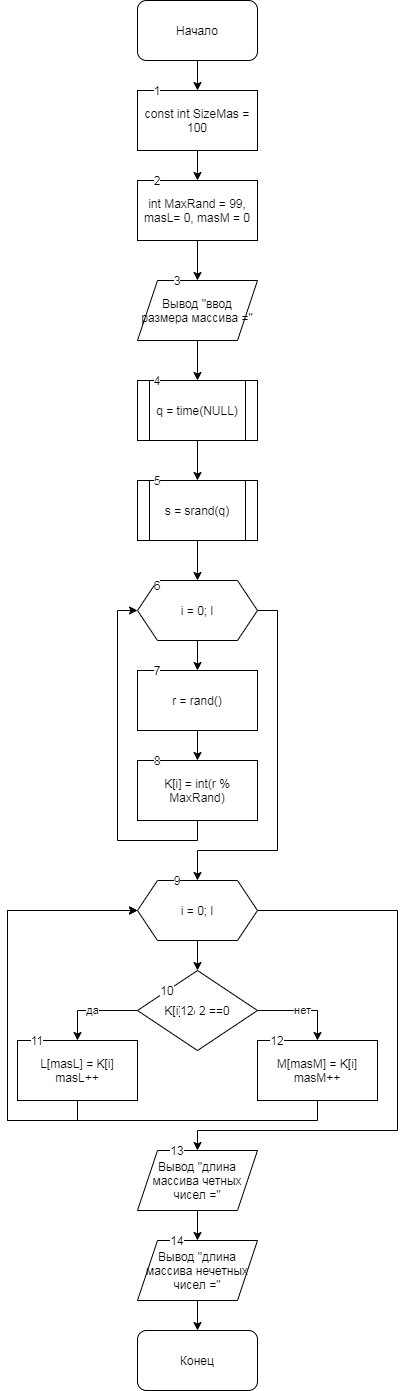

The diagram above was exported from draw.io. Its source (the exported page's mxGraphModel, read from the mxfile embedded in the PNG):
<mxGraphModel dx="559" dy="683" grid="1" gridSize="10" guides="1" tooltips="1" connect="1" arrows="1" fold="1" page="1" pageScale="1" pageWidth="827" pageHeight="1169" math="0" shadow="0">
  <root>
    <mxCell id="0" />
    <mxCell id="1" parent="0" />
    <mxCell id="QHftleblV3SMvDlaGZVk-4" value="" style="edgeStyle=orthogonalEdgeStyle;rounded=0;orthogonalLoop=1;jettySize=auto;html=1;" edge="1" parent="1" source="QHftleblV3SMvDlaGZVk-1" target="QHftleblV3SMvDlaGZVk-3">
      <mxGeometry relative="1" as="geometry" />
    </mxCell>
    <mxCell id="QHftleblV3SMvDlaGZVk-1" value="Начало" style="rounded=1;whiteSpace=wrap;html=1;" vertex="1" parent="1">
      <mxGeometry x="180" width="120" height="60" as="geometry" />
    </mxCell>
    <mxCell id="QHftleblV3SMvDlaGZVk-6" value="" style="edgeStyle=orthogonalEdgeStyle;rounded=0;orthogonalLoop=1;jettySize=auto;html=1;" edge="1" parent="1" source="QHftleblV3SMvDlaGZVk-3" target="QHftleblV3SMvDlaGZVk-5">
      <mxGeometry relative="1" as="geometry" />
    </mxCell>
    <mxCell id="QHftleblV3SMvDlaGZVk-3" value="const int SizeMas = 100" style="rounded=0;whiteSpace=wrap;html=1;" vertex="1" parent="1">
      <mxGeometry x="180" y="90" width="120" height="60" as="geometry" />
    </mxCell>
    <mxCell id="QHftleblV3SMvDlaGZVk-8" value="" style="edgeStyle=orthogonalEdgeStyle;rounded=0;orthogonalLoop=1;jettySize=auto;html=1;" edge="1" parent="1" source="QHftleblV3SMvDlaGZVk-5" target="QHftleblV3SMvDlaGZVk-7">
      <mxGeometry relative="1" as="geometry" />
    </mxCell>
    <mxCell id="QHftleblV3SMvDlaGZVk-5" value="int MaxRand = 99, masL= 0, masM = 0" style="whiteSpace=wrap;html=1;rounded=0;" vertex="1" parent="1">
      <mxGeometry x="180" y="180" width="120" height="60" as="geometry" />
    </mxCell>
    <mxCell id="QHftleblV3SMvDlaGZVk-10" value="" style="edgeStyle=orthogonalEdgeStyle;rounded=0;orthogonalLoop=1;jettySize=auto;html=1;" edge="1" parent="1" source="QHftleblV3SMvDlaGZVk-7" target="QHftleblV3SMvDlaGZVk-9">
      <mxGeometry relative="1" as="geometry" />
    </mxCell>
    <mxCell id="QHftleblV3SMvDlaGZVk-7" value="Вывод &quot;ввод размера массива =&quot;" style="shape=parallelogram;perimeter=parallelogramPerimeter;whiteSpace=wrap;html=1;fixedSize=1;rounded=0;" vertex="1" parent="1">
      <mxGeometry x="180" y="280" width="120" height="60" as="geometry" />
    </mxCell>
    <mxCell id="QHftleblV3SMvDlaGZVk-14" value="" style="edgeStyle=orthogonalEdgeStyle;rounded=0;orthogonalLoop=1;jettySize=auto;html=1;" edge="1" parent="1" source="QHftleblV3SMvDlaGZVk-9" target="QHftleblV3SMvDlaGZVk-13">
      <mxGeometry relative="1" as="geometry" />
    </mxCell>
    <mxCell id="QHftleblV3SMvDlaGZVk-9" value="q = time(NULL)" style="shape=process;whiteSpace=wrap;html=1;backgroundOutline=1;rounded=0;" vertex="1" parent="1">
      <mxGeometry x="180" y="380" width="120" height="60" as="geometry" />
    </mxCell>
    <mxCell id="QHftleblV3SMvDlaGZVk-16" value="" style="edgeStyle=orthogonalEdgeStyle;rounded=0;orthogonalLoop=1;jettySize=auto;html=1;" edge="1" parent="1" source="QHftleblV3SMvDlaGZVk-13" target="QHftleblV3SMvDlaGZVk-15">
      <mxGeometry relative="1" as="geometry" />
    </mxCell>
    <mxCell id="QHftleblV3SMvDlaGZVk-13" value="s = srand(q)" style="shape=process;whiteSpace=wrap;html=1;backgroundOutline=1;rounded=0;" vertex="1" parent="1">
      <mxGeometry x="180" y="480" width="120" height="60" as="geometry" />
    </mxCell>
    <mxCell id="QHftleblV3SMvDlaGZVk-18" value="" style="edgeStyle=orthogonalEdgeStyle;rounded=0;orthogonalLoop=1;jettySize=auto;html=1;" edge="1" parent="1" source="QHftleblV3SMvDlaGZVk-15" target="QHftleblV3SMvDlaGZVk-17">
      <mxGeometry relative="1" as="geometry" />
    </mxCell>
    <mxCell id="QHftleblV3SMvDlaGZVk-22" style="edgeStyle=orthogonalEdgeStyle;rounded=0;orthogonalLoop=1;jettySize=auto;html=1;" edge="1" parent="1" source="QHftleblV3SMvDlaGZVk-15">
      <mxGeometry relative="1" as="geometry">
        <mxPoint x="240" y="880" as="targetPoint" />
        <Array as="points">
          <mxPoint x="320" y="610" />
          <mxPoint x="320" y="850" />
          <mxPoint x="240" y="850" />
        </Array>
      </mxGeometry>
    </mxCell>
    <mxCell id="QHftleblV3SMvDlaGZVk-15" value="i = 0; l" style="shape=hexagon;perimeter=hexagonPerimeter2;whiteSpace=wrap;html=1;fixedSize=1;rounded=0;" vertex="1" parent="1">
      <mxGeometry x="180" y="580" width="120" height="60" as="geometry" />
    </mxCell>
    <mxCell id="QHftleblV3SMvDlaGZVk-20" value="" style="edgeStyle=orthogonalEdgeStyle;rounded=0;orthogonalLoop=1;jettySize=auto;html=1;" edge="1" parent="1" source="QHftleblV3SMvDlaGZVk-17" target="QHftleblV3SMvDlaGZVk-19">
      <mxGeometry relative="1" as="geometry" />
    </mxCell>
    <mxCell id="QHftleblV3SMvDlaGZVk-17" value="r = rand()" style="whiteSpace=wrap;html=1;rounded=0;" vertex="1" parent="1">
      <mxGeometry x="180" y="670" width="120" height="60" as="geometry" />
    </mxCell>
    <mxCell id="QHftleblV3SMvDlaGZVk-21" style="edgeStyle=orthogonalEdgeStyle;rounded=0;orthogonalLoop=1;jettySize=auto;html=1;" edge="1" parent="1" source="QHftleblV3SMvDlaGZVk-19">
      <mxGeometry relative="1" as="geometry">
        <mxPoint x="180" y="610" as="targetPoint" />
        <Array as="points">
          <mxPoint x="240" y="840" />
          <mxPoint x="160" y="840" />
          <mxPoint x="160" y="610" />
        </Array>
      </mxGeometry>
    </mxCell>
    <mxCell id="QHftleblV3SMvDlaGZVk-19" value="K[i] = int(r % MaxRand)" style="whiteSpace=wrap;html=1;rounded=0;" vertex="1" parent="1">
      <mxGeometry x="180" y="760" width="120" height="60" as="geometry" />
    </mxCell>
    <mxCell id="QHftleblV3SMvDlaGZVk-25" value="" style="edgeStyle=orthogonalEdgeStyle;rounded=0;orthogonalLoop=1;jettySize=auto;html=1;" edge="1" parent="1" source="QHftleblV3SMvDlaGZVk-23" target="QHftleblV3SMvDlaGZVk-24">
      <mxGeometry relative="1" as="geometry" />
    </mxCell>
    <mxCell id="QHftleblV3SMvDlaGZVk-32" style="edgeStyle=orthogonalEdgeStyle;rounded=0;orthogonalLoop=1;jettySize=auto;html=1;" edge="1" parent="1" source="QHftleblV3SMvDlaGZVk-23">
      <mxGeometry relative="1" as="geometry">
        <mxPoint x="240" y="1150" as="targetPoint" />
        <Array as="points">
          <mxPoint x="440" y="910" />
          <mxPoint x="440" y="1130" />
          <mxPoint x="240" y="1130" />
        </Array>
      </mxGeometry>
    </mxCell>
    <mxCell id="QHftleblV3SMvDlaGZVk-23" value="i = 0; l" style="shape=hexagon;perimeter=hexagonPerimeter2;whiteSpace=wrap;html=1;fixedSize=1;rounded=0;" vertex="1" parent="1">
      <mxGeometry x="180" y="880" width="120" height="60" as="geometry" />
    </mxCell>
    <mxCell id="QHftleblV3SMvDlaGZVk-26" value="да" style="edgeStyle=orthogonalEdgeStyle;rounded=0;orthogonalLoop=1;jettySize=auto;html=1;" edge="1" parent="1" source="QHftleblV3SMvDlaGZVk-24" target="QHftleblV3SMvDlaGZVk-27">
      <mxGeometry relative="1" as="geometry">
        <mxPoint x="80" y="1080" as="targetPoint" />
        <Array as="points">
          <mxPoint x="120" y="1010" />
        </Array>
      </mxGeometry>
    </mxCell>
    <mxCell id="QHftleblV3SMvDlaGZVk-28" value="нет" style="edgeStyle=orthogonalEdgeStyle;rounded=0;orthogonalLoop=1;jettySize=auto;html=1;" edge="1" parent="1" source="QHftleblV3SMvDlaGZVk-24">
      <mxGeometry relative="1" as="geometry">
        <mxPoint x="360" y="1040" as="targetPoint" />
        <Array as="points">
          <mxPoint x="360" y="1010" />
        </Array>
      </mxGeometry>
    </mxCell>
    <mxCell id="QHftleblV3SMvDlaGZVk-24" value="K[i] % 2 ==0" style="rhombus;whiteSpace=wrap;html=1;" vertex="1" parent="1">
      <mxGeometry x="180" y="970" width="120" height="80" as="geometry" />
    </mxCell>
    <mxCell id="QHftleblV3SMvDlaGZVk-31" style="edgeStyle=orthogonalEdgeStyle;rounded=0;orthogonalLoop=1;jettySize=auto;html=1;entryX=0;entryY=0.5;entryDx=0;entryDy=0;" edge="1" parent="1" source="QHftleblV3SMvDlaGZVk-27" target="QHftleblV3SMvDlaGZVk-23">
      <mxGeometry relative="1" as="geometry">
        <mxPoint x="120" y="1130" as="targetPoint" />
        <Array as="points">
          <mxPoint x="120" y="1120" />
          <mxPoint x="50" y="1120" />
          <mxPoint x="50" y="910" />
        </Array>
      </mxGeometry>
    </mxCell>
    <mxCell id="QHftleblV3SMvDlaGZVk-27" value="L[masL] = K[i] masL++" style="rounded=0;whiteSpace=wrap;html=1;" vertex="1" parent="1">
      <mxGeometry x="60" y="1040" width="120" height="60" as="geometry" />
    </mxCell>
    <mxCell id="QHftleblV3SMvDlaGZVk-30" style="edgeStyle=orthogonalEdgeStyle;rounded=0;orthogonalLoop=1;jettySize=auto;html=1;entryX=0;entryY=0.5;entryDx=0;entryDy=0;" edge="1" parent="1" source="QHftleblV3SMvDlaGZVk-29" target="QHftleblV3SMvDlaGZVk-23">
      <mxGeometry relative="1" as="geometry">
        <mxPoint x="350" y="1140" as="targetPoint" />
        <Array as="points">
          <mxPoint x="360" y="1120" />
          <mxPoint x="50" y="1120" />
          <mxPoint x="50" y="910" />
        </Array>
      </mxGeometry>
    </mxCell>
    <mxCell id="QHftleblV3SMvDlaGZVk-29" value="M[masM] = K[i] masM++" style="rounded=0;whiteSpace=wrap;html=1;" vertex="1" parent="1">
      <mxGeometry x="300" y="1040" width="120" height="60" as="geometry" />
    </mxCell>
    <mxCell id="QHftleblV3SMvDlaGZVk-35" value="" style="edgeStyle=orthogonalEdgeStyle;rounded=0;orthogonalLoop=1;jettySize=auto;html=1;" edge="1" parent="1" source="QHftleblV3SMvDlaGZVk-33" target="QHftleblV3SMvDlaGZVk-34">
      <mxGeometry relative="1" as="geometry" />
    </mxCell>
    <mxCell id="QHftleblV3SMvDlaGZVk-33" value="Вывод &quot;длина массива четных чисел =&quot;" style="shape=parallelogram;perimeter=parallelogramPerimeter;whiteSpace=wrap;html=1;fixedSize=1;" vertex="1" parent="1">
      <mxGeometry x="180" y="1150" width="120" height="60" as="geometry" />
    </mxCell>
    <mxCell id="QHftleblV3SMvDlaGZVk-37" value="" style="edgeStyle=orthogonalEdgeStyle;rounded=0;orthogonalLoop=1;jettySize=auto;html=1;" edge="1" parent="1" source="QHftleblV3SMvDlaGZVk-34" target="QHftleblV3SMvDlaGZVk-36">
      <mxGeometry relative="1" as="geometry" />
    </mxCell>
    <mxCell id="QHftleblV3SMvDlaGZVk-34" value="Вывод &quot;длина массива нечетных чисел =&quot;" style="shape=parallelogram;perimeter=parallelogramPerimeter;whiteSpace=wrap;html=1;fixedSize=1;" vertex="1" parent="1">
      <mxGeometry x="180" y="1240" width="120" height="60" as="geometry" />
    </mxCell>
    <mxCell id="QHftleblV3SMvDlaGZVk-36" value="Конец" style="rounded=1;whiteSpace=wrap;html=1;" vertex="1" parent="1">
      <mxGeometry x="180" y="1330" width="120" height="60" as="geometry" />
    </mxCell>
    <mxCell id="QHftleblV3SMvDlaGZVk-38" value="1" style="text;html=1;strokeColor=none;fillColor=none;align=center;verticalAlign=middle;whiteSpace=wrap;rounded=0;labelBackgroundColor=#ffffff;" vertex="1" parent="1">
      <mxGeometry x="180" y="80" width="40" height="20" as="geometry" />
    </mxCell>
    <mxCell id="QHftleblV3SMvDlaGZVk-39" value="2" style="text;html=1;strokeColor=none;fillColor=none;align=center;verticalAlign=middle;whiteSpace=wrap;rounded=0;labelBackgroundColor=#ffffff;" vertex="1" parent="1">
      <mxGeometry x="180" y="170" width="40" height="20" as="geometry" />
    </mxCell>
    <mxCell id="QHftleblV3SMvDlaGZVk-40" value="3" style="text;html=1;strokeColor=none;fillColor=none;align=center;verticalAlign=middle;whiteSpace=wrap;rounded=0;labelBackgroundColor=#ffffff;" vertex="1" parent="1">
      <mxGeometry x="200" y="270" width="40" height="20" as="geometry" />
    </mxCell>
    <mxCell id="QHftleblV3SMvDlaGZVk-41" value="4" style="text;html=1;strokeColor=none;fillColor=none;align=center;verticalAlign=middle;whiteSpace=wrap;rounded=0;labelBackgroundColor=#ffffff;" vertex="1" parent="1">
      <mxGeometry x="180" y="370" width="40" height="20" as="geometry" />
    </mxCell>
    <mxCell id="QHftleblV3SMvDlaGZVk-42" value="5" style="text;html=1;strokeColor=none;fillColor=none;align=center;verticalAlign=middle;whiteSpace=wrap;rounded=0;labelBackgroundColor=#ffffff;" vertex="1" parent="1">
      <mxGeometry x="180" y="470" width="40" height="20" as="geometry" />
    </mxCell>
    <mxCell id="QHftleblV3SMvDlaGZVk-43" value="6" style="text;html=1;strokeColor=none;fillColor=none;align=center;verticalAlign=middle;whiteSpace=wrap;rounded=0;labelBackgroundColor=#ffffff;" vertex="1" parent="1">
      <mxGeometry x="180" y="575" width="40" height="20" as="geometry" />
    </mxCell>
    <mxCell id="QHftleblV3SMvDlaGZVk-44" value="7" style="text;html=1;strokeColor=none;fillColor=none;align=center;verticalAlign=middle;whiteSpace=wrap;rounded=0;labelBackgroundColor=#ffffff;" vertex="1" parent="1">
      <mxGeometry x="180" y="660" width="40" height="20" as="geometry" />
    </mxCell>
    <mxCell id="QHftleblV3SMvDlaGZVk-45" value="8" style="text;html=1;strokeColor=none;fillColor=none;align=center;verticalAlign=middle;whiteSpace=wrap;rounded=0;labelBackgroundColor=#ffffff;" vertex="1" parent="1">
      <mxGeometry x="180" y="750" width="40" height="20" as="geometry" />
    </mxCell>
    <mxCell id="QHftleblV3SMvDlaGZVk-46" value="9" style="text;html=1;strokeColor=none;fillColor=none;align=center;verticalAlign=middle;whiteSpace=wrap;rounded=0;labelBackgroundColor=#ffffff;" vertex="1" parent="1">
      <mxGeometry x="200" y="870" width="40" height="20" as="geometry" />
    </mxCell>
    <mxCell id="QHftleblV3SMvDlaGZVk-47" value="10" style="text;html=1;strokeColor=none;fillColor=none;align=center;verticalAlign=middle;whiteSpace=wrap;rounded=0;labelBackgroundColor=#ffffff;" vertex="1" parent="1">
      <mxGeometry x="190" y="980" width="40" height="20" as="geometry" />
    </mxCell>
    <mxCell id="QHftleblV3SMvDlaGZVk-48" value="11" style="text;html=1;strokeColor=none;fillColor=none;align=center;verticalAlign=middle;whiteSpace=wrap;rounded=0;labelBackgroundColor=#ffffff;" vertex="1" parent="1">
      <mxGeometry x="60" y="1030" width="40" height="20" as="geometry" />
    </mxCell>
    <mxCell id="QHftleblV3SMvDlaGZVk-49" value="12" style="text;html=1;strokeColor=none;fillColor=none;align=center;verticalAlign=middle;whiteSpace=wrap;rounded=0;labelBackgroundColor=#ffffff;" vertex="1" parent="1">
      <mxGeometry x="210" y="1000" width="40" height="20" as="geometry" />
    </mxCell>
    <mxCell id="QHftleblV3SMvDlaGZVk-50" value="12" style="text;html=1;strokeColor=none;fillColor=none;align=center;verticalAlign=middle;whiteSpace=wrap;rounded=0;labelBackgroundColor=#ffffff;" vertex="1" parent="1">
      <mxGeometry x="300" y="1030" width="40" height="20" as="geometry" />
    </mxCell>
    <mxCell id="QHftleblV3SMvDlaGZVk-51" value="14" style="text;html=1;strokeColor=none;fillColor=none;align=center;verticalAlign=middle;whiteSpace=wrap;rounded=0;labelBackgroundColor=#ffffff;" vertex="1" parent="1">
      <mxGeometry x="200" y="1230" width="40" height="20" as="geometry" />
    </mxCell>
    <mxCell id="QHftleblV3SMvDlaGZVk-52" value="13" style="text;html=1;strokeColor=none;fillColor=none;align=center;verticalAlign=middle;whiteSpace=wrap;rounded=0;labelBackgroundColor=#ffffff;" vertex="1" parent="1">
      <mxGeometry x="200" y="1140" width="40" height="20" as="geometry" />
    </mxCell>
  </root>
</mxGraphModel>